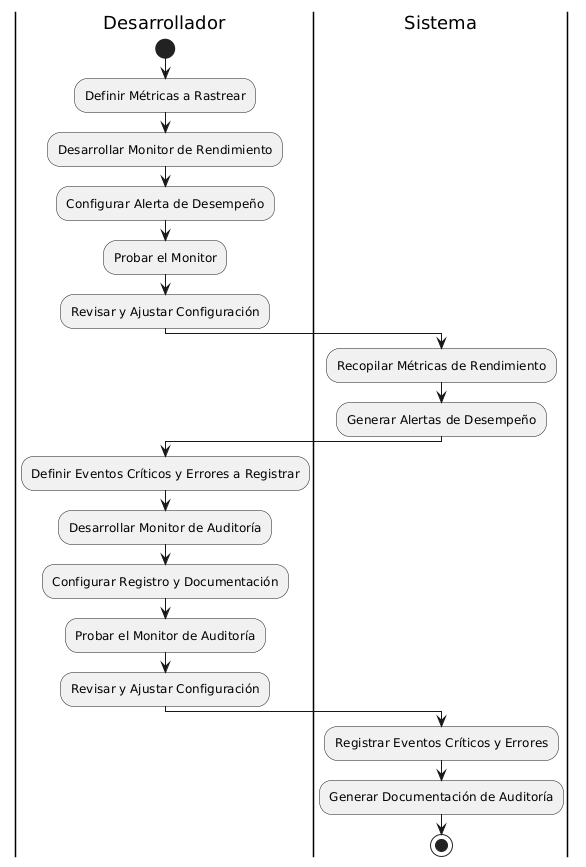

The diagram above was rendered by PlantUML. Its source (embedded in the PNG):
@startuml
|Desarrollador|
start
:Definir Métricas a Rastrear;
:Desarrollar Monitor de Rendimiento;
:Configurar Alerta de Desempeño;
:Probar el Monitor;
:Revisar y Ajustar Configuración;

|Sistema|
:Recopilar Métricas de Rendimiento;
:Generar Alertas de Desempeño;

|Desarrollador|
:Definir Eventos Críticos y Errores a Registrar;
:Desarrollar Monitor de Auditoría;
:Configurar Registro y Documentación;
:Probar el Monitor de Auditoría;
:Revisar y Ajustar Configuración;

|Sistema|
:Registrar Eventos Críticos y Errores;
:Generar Documentación de Auditoría;

stop
@enduml